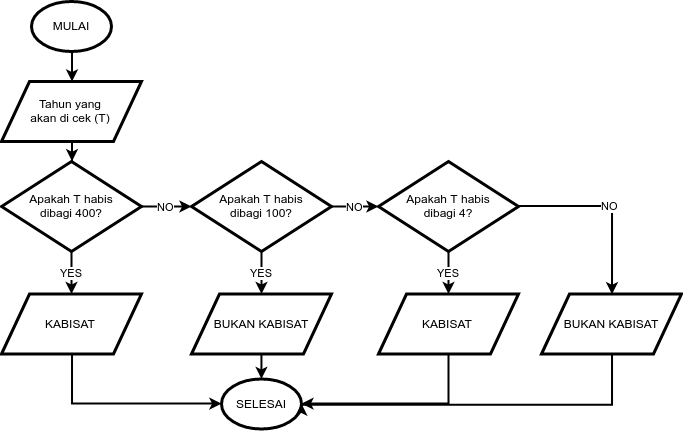

The diagram above was exported from draw.io. Its source (the exported page's mxGraphModel, read from the mxfile embedded in the PNG):
<mxGraphModel dx="961" dy="606" grid="1" gridSize="10" guides="1" tooltips="1" connect="1" arrows="1" fold="1" page="1" pageScale="1" pageWidth="850" pageHeight="1100" math="0" shadow="0">
  <root>
    <mxCell id="0" />
    <mxCell id="1" parent="0" />
    <mxCell id="2" value="" style="edgeStyle=orthogonalEdgeStyle;rounded=0;orthogonalLoop=1;jettySize=auto;html=1;strokeWidth=2;exitX=0.5;exitY=1;exitDx=0;exitDy=0;" edge="1" source="3" target="5" parent="1">
      <mxGeometry relative="1" as="geometry">
        <mxPoint x="1062" y="946" as="sourcePoint" />
      </mxGeometry>
    </mxCell>
    <mxCell id="3" value="&lt;font style=&quot;font-size: 12px&quot;&gt;MULAI&lt;/font&gt;" style="ellipse;whiteSpace=wrap;html=1;strokeWidth=3;" vertex="1" parent="1">
      <mxGeometry x="1022" y="886" width="80" height="50" as="geometry" />
    </mxCell>
    <mxCell id="4" value="" style="edgeStyle=orthogonalEdgeStyle;rounded=0;orthogonalLoop=1;jettySize=auto;html=1;strokeWidth=2;entryX=0.5;entryY=0;entryDx=0;entryDy=0;" edge="1" source="5" target="8" parent="1">
      <mxGeometry relative="1" as="geometry">
        <mxPoint x="1061.571428571429" y="1056.2755102040815" as="targetPoint" />
      </mxGeometry>
    </mxCell>
    <mxCell id="5" value="Tahun yang&lt;br&gt;akan di cek (T)" style="shape=parallelogram;perimeter=parallelogramPerimeter;whiteSpace=wrap;html=1;strokeWidth=3;" vertex="1" parent="1">
      <mxGeometry x="992" y="966" width="140" height="60" as="geometry" />
    </mxCell>
    <mxCell id="6" value="NO" style="edgeStyle=orthogonalEdgeStyle;rounded=0;orthogonalLoop=1;jettySize=auto;html=1;strokeWidth=2;" edge="1" source="8" target="11" parent="1">
      <mxGeometry relative="1" as="geometry" />
    </mxCell>
    <mxCell id="7" value="YES" style="edgeStyle=orthogonalEdgeStyle;rounded=0;orthogonalLoop=1;jettySize=auto;html=1;strokeWidth=2;" edge="1" source="8" target="17" parent="1">
      <mxGeometry relative="1" as="geometry" />
    </mxCell>
    <mxCell id="8" value="Apakah T habis&lt;br&gt;dibagi 400?" style="rhombus;whiteSpace=wrap;html=1;strokeWidth=3;" vertex="1" parent="1">
      <mxGeometry x="992" y="1046" width="140" height="90" as="geometry" />
    </mxCell>
    <mxCell id="9" value="NO" style="edgeStyle=orthogonalEdgeStyle;rounded=0;orthogonalLoop=1;jettySize=auto;html=1;strokeWidth=2;" edge="1" source="11" target="14" parent="1">
      <mxGeometry relative="1" as="geometry" />
    </mxCell>
    <mxCell id="10" value="YES" style="edgeStyle=orthogonalEdgeStyle;rounded=0;orthogonalLoop=1;jettySize=auto;html=1;strokeWidth=2;" edge="1" source="11" target="19" parent="1">
      <mxGeometry relative="1" as="geometry" />
    </mxCell>
    <mxCell id="11" value="Apakah T habis&lt;br&gt;dibagi 100?" style="rhombus;whiteSpace=wrap;html=1;strokeWidth=3;" vertex="1" parent="1">
      <mxGeometry x="1182" y="1046" width="140" height="90" as="geometry" />
    </mxCell>
    <mxCell id="12" value="NO" style="edgeStyle=orthogonalEdgeStyle;rounded=0;orthogonalLoop=1;jettySize=auto;html=1;exitX=1;exitY=0.5;exitDx=0;exitDy=0;entryX=0.5;entryY=0;entryDx=0;entryDy=0;strokeWidth=2;" edge="1" source="14" target="23" parent="1">
      <mxGeometry relative="1" as="geometry" />
    </mxCell>
    <mxCell id="13" value="YES" style="edgeStyle=orthogonalEdgeStyle;rounded=0;orthogonalLoop=1;jettySize=auto;html=1;strokeWidth=2;" edge="1" source="14" target="21" parent="1">
      <mxGeometry relative="1" as="geometry" />
    </mxCell>
    <mxCell id="14" value="Apakah T habis&lt;br&gt;dibagi 4?" style="rhombus;whiteSpace=wrap;html=1;strokeWidth=3;" vertex="1" parent="1">
      <mxGeometry x="1369" y="1046" width="140" height="90" as="geometry" />
    </mxCell>
    <mxCell id="15" value="&lt;font style=&quot;font-size: 12px&quot;&gt;SELESAI&lt;/font&gt;" style="ellipse;whiteSpace=wrap;html=1;strokeWidth=3;" vertex="1" parent="1">
      <mxGeometry x="1212" y="1263.5" width="80" height="50" as="geometry" />
    </mxCell>
    <mxCell id="16" style="edgeStyle=orthogonalEdgeStyle;rounded=0;orthogonalLoop=1;jettySize=auto;html=1;exitX=0.5;exitY=1;exitDx=0;exitDy=0;entryX=0;entryY=0.5;entryDx=0;entryDy=0;strokeWidth=2;" edge="1" source="17" target="15" parent="1">
      <mxGeometry relative="1" as="geometry" />
    </mxCell>
    <mxCell id="17" value="KABISAT" style="shape=parallelogram;perimeter=parallelogramPerimeter;whiteSpace=wrap;html=1;strokeWidth=3;" vertex="1" parent="1">
      <mxGeometry x="992" y="1178.5" width="140" height="60" as="geometry" />
    </mxCell>
    <mxCell id="18" style="edgeStyle=orthogonalEdgeStyle;rounded=0;orthogonalLoop=1;jettySize=auto;html=1;exitX=0.5;exitY=1;exitDx=0;exitDy=0;entryX=0.5;entryY=0;entryDx=0;entryDy=0;strokeWidth=2;" edge="1" source="19" target="15" parent="1">
      <mxGeometry relative="1" as="geometry" />
    </mxCell>
    <mxCell id="19" value="BUKAN KABISAT" style="shape=parallelogram;perimeter=parallelogramPerimeter;whiteSpace=wrap;html=1;strokeWidth=3;" vertex="1" parent="1">
      <mxGeometry x="1182" y="1178.5" width="140" height="60" as="geometry" />
    </mxCell>
    <mxCell id="20" style="edgeStyle=orthogonalEdgeStyle;rounded=0;orthogonalLoop=1;jettySize=auto;html=1;exitX=0.5;exitY=1;exitDx=0;exitDy=0;entryX=1;entryY=0.5;entryDx=0;entryDy=0;strokeWidth=2;" edge="1" source="21" target="15" parent="1">
      <mxGeometry relative="1" as="geometry" />
    </mxCell>
    <mxCell id="21" value="KABISAT" style="shape=parallelogram;perimeter=parallelogramPerimeter;whiteSpace=wrap;html=1;strokeWidth=3;" vertex="1" parent="1">
      <mxGeometry x="1369" y="1178.5" width="140" height="60" as="geometry" />
    </mxCell>
    <mxCell id="22" style="edgeStyle=orthogonalEdgeStyle;rounded=0;orthogonalLoop=1;jettySize=auto;html=1;exitX=0.5;exitY=1;exitDx=0;exitDy=0;strokeWidth=2;entryX=1;entryY=0.5;entryDx=0;entryDy=0;" edge="1" source="23" target="15" parent="1">
      <mxGeometry relative="1" as="geometry">
        <mxPoint x="1322" y="1306" as="targetPoint" />
        <Array as="points">
          <mxPoint x="1602" y="1289" />
        </Array>
      </mxGeometry>
    </mxCell>
    <mxCell id="23" value="BUKAN KABISAT" style="shape=parallelogram;perimeter=parallelogramPerimeter;whiteSpace=wrap;html=1;strokeWidth=3;" vertex="1" parent="1">
      <mxGeometry x="1532" y="1178.5" width="140" height="60" as="geometry" />
    </mxCell>
  </root>
</mxGraphModel>